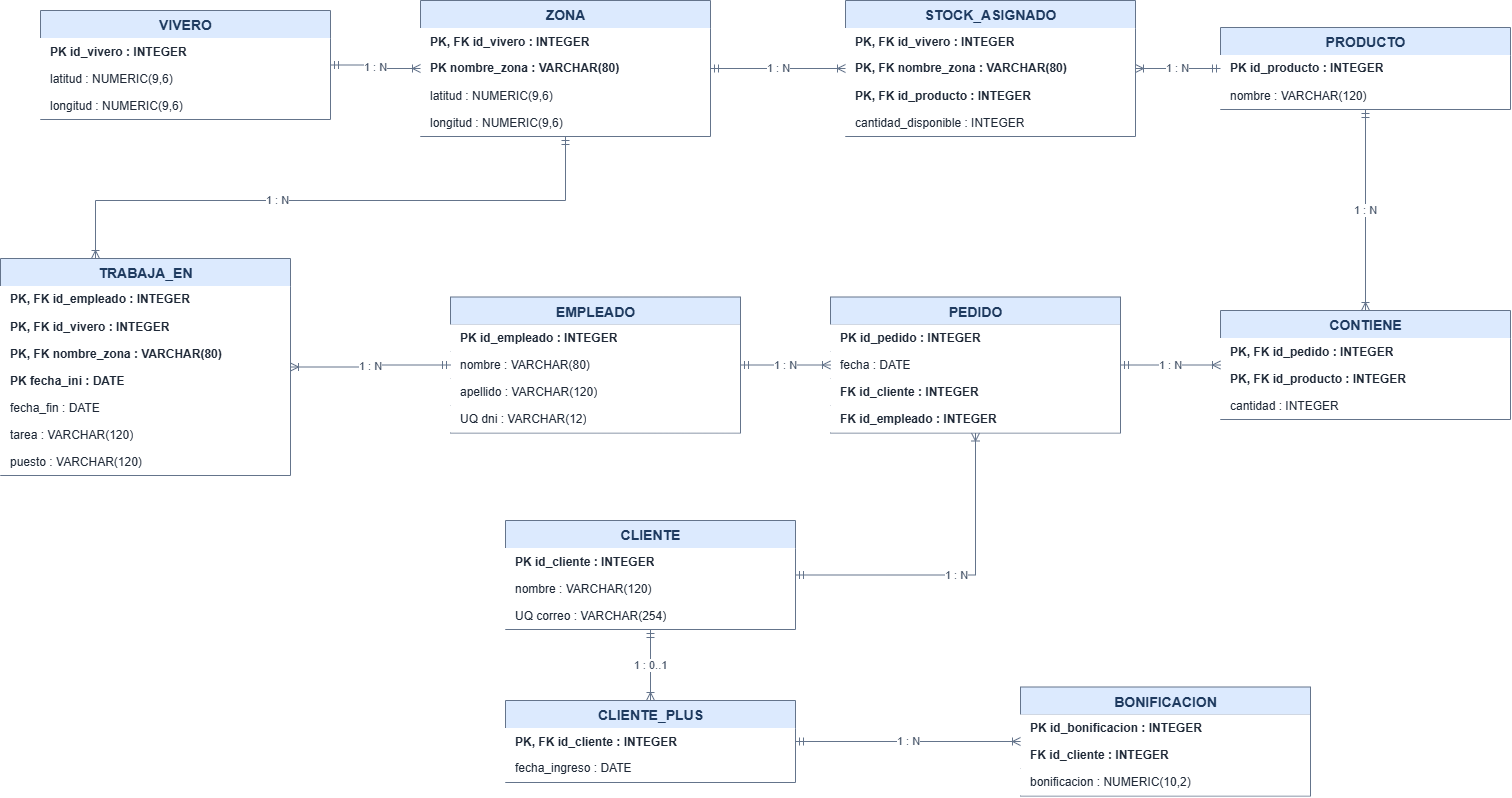

The diagram above was exported from draw.io. Its source (the exported page's mxGraphModel, read from the mxfile embedded in the PNG):
<mxGraphModel dx="3726" dy="910" grid="1" gridSize="10" guides="1" tooltips="1" connect="1" arrows="1" fold="1" page="1" pageScale="1" pageWidth="1470" pageHeight="1110" math="0" shadow="0">
  <root>
    <mxCell id="0" />
    <mxCell id="1" parent="0" />
    <mxCell id="VIVERO" parent="1" style="swimlane;fontStyle=1;align=center;verticalAlign=top;childLayout=stackLayout;horizontal=1;startSize=28;horizontalStack=0;resizeParent=1;resizeLast=0;collapsible=0;html=1;fillColor=#DCEAFE;swimlaneFillColor=#FFFFFF;strokeColor=#64748B;fontColor=#1E3A5F;fontSize=14;" value="VIVERO" vertex="1">
      <mxGeometry height="109" width="290" x="-100" y="90" as="geometry" />
    </mxCell>
    <mxCell id="VIVERO_id_vivero" parent="VIVERO" style="text;html=1;align=left;verticalAlign=middle;spacingLeft=8;overflow=hidden;fontSize=12;fontStyle=1;fillColor=#FFFFFF;fontColor=#1F2937;" value="PK  id_vivero : INTEGER" vertex="1">
      <mxGeometry height="27" width="290" y="28" as="geometry" />
    </mxCell>
    <mxCell id="VIVERO_latitud" parent="VIVERO" style="text;html=1;align=left;verticalAlign=middle;spacingLeft=8;overflow=hidden;fontSize=12;fontStyle=0;fillColor=#FFFFFF;fontColor=#1F2937;" value="       latitud : NUMERIC(9,6)" vertex="1">
      <mxGeometry height="27" width="290" y="55" as="geometry" />
    </mxCell>
    <mxCell id="VIVERO_longitud" parent="VIVERO" style="text;html=1;align=left;verticalAlign=middle;spacingLeft=8;overflow=hidden;fontSize=12;fontStyle=0;fillColor=#FFFFFF;fontColor=#1F2937;" value="       longitud : NUMERIC(9,6)" vertex="1">
      <mxGeometry height="27" width="290" y="82" as="geometry" />
    </mxCell>
    <mxCell id="ZONA" parent="1" style="swimlane;fontStyle=1;align=center;verticalAlign=top;childLayout=stackLayout;horizontal=1;startSize=28;horizontalStack=0;resizeParent=1;resizeLast=0;collapsible=0;html=1;fillColor=#DCEAFE;swimlaneFillColor=#FFFFFF;strokeColor=#64748B;fontColor=#1E3A5F;fontSize=14;" value="ZONA" vertex="1">
      <mxGeometry height="136" width="290" x="280" y="80" as="geometry" />
    </mxCell>
    <mxCell id="ZONA_id_vivero" parent="ZONA" style="text;html=1;align=left;verticalAlign=middle;spacingLeft=8;overflow=hidden;fontSize=12;fontStyle=1;fillColor=#FFFFFF;fontColor=#1F2937;" value="PK, FK  id_vivero : INTEGER" vertex="1">
      <mxGeometry height="27" width="290" y="28" as="geometry" />
    </mxCell>
    <mxCell id="ZONA_nombre_zona" parent="ZONA" style="text;html=1;align=left;verticalAlign=middle;spacingLeft=8;overflow=hidden;fontSize=12;fontStyle=1;fillColor=#FFFFFF;fontColor=#1F2937;" value="PK  nombre_zona : VARCHAR(80)" vertex="1">
      <mxGeometry height="27" width="290" y="55" as="geometry" />
    </mxCell>
    <mxCell id="ZONA_latitud" parent="ZONA" style="text;html=1;align=left;verticalAlign=middle;spacingLeft=8;overflow=hidden;fontSize=12;fontStyle=0;fillColor=#FFFFFF;fontColor=#1F2937;" value="       latitud : NUMERIC(9,6)" vertex="1">
      <mxGeometry height="27" width="290" y="82" as="geometry" />
    </mxCell>
    <mxCell id="ZONA_longitud" parent="ZONA" style="text;html=1;align=left;verticalAlign=middle;spacingLeft=8;overflow=hidden;fontSize=12;fontStyle=0;fillColor=#FFFFFF;fontColor=#1F2937;" value="       longitud : NUMERIC(9,6)" vertex="1">
      <mxGeometry height="27" width="290" y="109" as="geometry" />
    </mxCell>
    <mxCell id="STOCK_ASIGNADO" parent="1" style="swimlane;fontStyle=1;align=center;verticalAlign=top;childLayout=stackLayout;horizontal=1;startSize=28;horizontalStack=0;resizeParent=1;resizeLast=0;collapsible=0;html=1;fillColor=#DCEAFE;swimlaneFillColor=#FFFFFF;strokeColor=#64748B;fontColor=#1E3A5F;fontSize=14;" value="STOCK_ASIGNADO" vertex="1">
      <mxGeometry height="136" width="290" x="705" y="80" as="geometry" />
    </mxCell>
    <mxCell id="STOCK_ASIGNADO_id_vivero" parent="STOCK_ASIGNADO" style="text;html=1;align=left;verticalAlign=middle;spacingLeft=8;overflow=hidden;fontSize=12;fontStyle=1;fillColor=#FFFFFF;fontColor=#1F2937;" value="PK, FK  id_vivero : INTEGER" vertex="1">
      <mxGeometry height="27" width="290" y="28" as="geometry" />
    </mxCell>
    <mxCell id="STOCK_ASIGNADO_nombre_zona" parent="STOCK_ASIGNADO" style="text;html=1;align=left;verticalAlign=middle;spacingLeft=8;overflow=hidden;fontSize=12;fontStyle=1;fillColor=#FFFFFF;fontColor=#1F2937;" value="PK, FK  nombre_zona : VARCHAR(80)" vertex="1">
      <mxGeometry height="27" width="290" y="55" as="geometry" />
    </mxCell>
    <mxCell id="STOCK_ASIGNADO_id_producto" parent="STOCK_ASIGNADO" style="text;html=1;align=left;verticalAlign=middle;spacingLeft=8;overflow=hidden;fontSize=12;fontStyle=1;fillColor=#FFFFFF;fontColor=#1F2937;" value="PK, FK  id_producto : INTEGER" vertex="1">
      <mxGeometry height="27" width="290" y="82" as="geometry" />
    </mxCell>
    <mxCell id="STOCK_ASIGNADO_cantidad_disponible" parent="STOCK_ASIGNADO" style="text;html=1;align=left;verticalAlign=middle;spacingLeft=8;overflow=hidden;fontSize=12;fontStyle=0;fillColor=#FFFFFF;fontColor=#1F2937;" value="       cantidad_disponible : INTEGER" vertex="1">
      <mxGeometry height="27" width="290" y="109" as="geometry" />
    </mxCell>
    <mxCell id="PRODUCTO" parent="1" style="swimlane;fontStyle=1;align=center;verticalAlign=top;childLayout=stackLayout;horizontal=1;startSize=28;horizontalStack=0;resizeParent=1;resizeLast=0;collapsible=0;html=1;fillColor=#DCEAFE;swimlaneFillColor=#FFFFFF;strokeColor=#64748B;fontColor=#1E3A5F;fontSize=14;" value="PRODUCTO" vertex="1">
      <mxGeometry height="82" width="290" x="1080" y="107" as="geometry" />
    </mxCell>
    <mxCell id="PRODUCTO_id_producto" parent="PRODUCTO" style="text;html=1;align=left;verticalAlign=middle;spacingLeft=8;overflow=hidden;fontSize=12;fontStyle=1;fillColor=#FFFFFF;fontColor=#1F2937;" value="PK  id_producto : INTEGER" vertex="1">
      <mxGeometry height="27" width="290" y="28" as="geometry" />
    </mxCell>
    <mxCell id="PRODUCTO_nombre" parent="PRODUCTO" style="text;html=1;align=left;verticalAlign=middle;spacingLeft=8;overflow=hidden;fontSize=12;fontStyle=0;fillColor=#FFFFFF;fontColor=#1F2937;" value="       nombre : VARCHAR(120)" vertex="1">
      <mxGeometry height="27" width="290" y="55" as="geometry" />
    </mxCell>
    <mxCell id="EMPLEADO" parent="1" style="swimlane;fontStyle=1;align=center;verticalAlign=top;childLayout=stackLayout;horizontal=1;startSize=28;horizontalStack=0;resizeParent=1;resizeLast=0;collapsible=0;html=1;fillColor=#DCEAFE;swimlaneFillColor=#FFFFFF;strokeColor=#64748B;fontColor=#1E3A5F;fontSize=14;" value="EMPLEADO" vertex="1">
      <mxGeometry height="136" width="290" x="310" y="376.5" as="geometry" />
    </mxCell>
    <mxCell id="EMPLEADO_id_empleado" parent="EMPLEADO" style="text;html=1;align=left;verticalAlign=middle;spacingLeft=8;overflow=hidden;fontSize=12;fontStyle=1;fillColor=#FFFFFF;fontColor=#1F2937;" value="PK  id_empleado : INTEGER" vertex="1">
      <mxGeometry height="27" width="290" y="28" as="geometry" />
    </mxCell>
    <mxCell id="EMPLEADO_nombre" parent="EMPLEADO" style="text;html=1;align=left;verticalAlign=middle;spacingLeft=8;overflow=hidden;fontSize=12;fontStyle=0;fillColor=#FFFFFF;fontColor=#1F2937;" value="       nombre : VARCHAR(80)" vertex="1">
      <mxGeometry height="27" width="290" y="55" as="geometry" />
    </mxCell>
    <mxCell id="EMPLEADO_apellido" parent="EMPLEADO" style="text;html=1;align=left;verticalAlign=middle;spacingLeft=8;overflow=hidden;fontSize=12;fontStyle=0;fillColor=#FFFFFF;fontColor=#1F2937;" value="       apellido : VARCHAR(120)" vertex="1">
      <mxGeometry height="27" width="290" y="82" as="geometry" />
    </mxCell>
    <mxCell id="EMPLEADO_dni" parent="EMPLEADO" style="text;html=1;align=left;verticalAlign=middle;spacingLeft=8;overflow=hidden;fontSize=12;fontStyle=0;fillColor=#FFFFFF;fontColor=#1F2937;" value="UQ  dni : VARCHAR(12)" vertex="1">
      <mxGeometry height="27" width="290" y="109" as="geometry" />
    </mxCell>
    <mxCell id="TRABAJA_EN" parent="1" style="swimlane;fontStyle=1;align=center;verticalAlign=top;childLayout=stackLayout;horizontal=1;startSize=28;horizontalStack=0;resizeParent=1;resizeLast=0;collapsible=0;html=1;fillColor=#DCEAFE;swimlaneFillColor=#FFFFFF;strokeColor=#64748B;fontColor=#1E3A5F;fontSize=14;" value="TRABAJA_EN" vertex="1">
      <mxGeometry height="217" width="290" x="-140" y="338" as="geometry" />
    </mxCell>
    <mxCell id="TRABAJA_EN_id_empleado" parent="TRABAJA_EN" style="text;html=1;align=left;verticalAlign=middle;spacingLeft=8;overflow=hidden;fontSize=12;fontStyle=1;fillColor=#FFFFFF;fontColor=#1F2937;" value="PK, FK  id_empleado : INTEGER" vertex="1">
      <mxGeometry height="27" width="290" y="28" as="geometry" />
    </mxCell>
    <mxCell id="TRABAJA_EN_id_vivero" parent="TRABAJA_EN" style="text;html=1;align=left;verticalAlign=middle;spacingLeft=8;overflow=hidden;fontSize=12;fontStyle=1;fillColor=#FFFFFF;fontColor=#1F2937;" value="PK, FK  id_vivero : INTEGER" vertex="1">
      <mxGeometry height="27" width="290" y="55" as="geometry" />
    </mxCell>
    <mxCell id="TRABAJA_EN_nombre_zona" parent="TRABAJA_EN" style="text;html=1;align=left;verticalAlign=middle;spacingLeft=8;overflow=hidden;fontSize=12;fontStyle=1;fillColor=#FFFFFF;fontColor=#1F2937;" value="PK, FK  nombre_zona : VARCHAR(80)" vertex="1">
      <mxGeometry height="27" width="290" y="82" as="geometry" />
    </mxCell>
    <mxCell id="TRABAJA_EN_fecha_ini" parent="TRABAJA_EN" style="text;html=1;align=left;verticalAlign=middle;spacingLeft=8;overflow=hidden;fontSize=12;fontStyle=1;fillColor=#FFFFFF;fontColor=#1F2937;" value="PK  fecha_ini : DATE" vertex="1">
      <mxGeometry height="27" width="290" y="109" as="geometry" />
    </mxCell>
    <mxCell id="TRABAJA_EN_fecha_fin" parent="TRABAJA_EN" style="text;html=1;align=left;verticalAlign=middle;spacingLeft=8;overflow=hidden;fontSize=12;fontStyle=0;fillColor=#FFFFFF;fontColor=#1F2937;" value="       fecha_fin : DATE" vertex="1">
      <mxGeometry height="27" width="290" y="136" as="geometry" />
    </mxCell>
    <mxCell id="TRABAJA_EN_tarea" parent="TRABAJA_EN" style="text;html=1;align=left;verticalAlign=middle;spacingLeft=8;overflow=hidden;fontSize=12;fontStyle=0;fillColor=#FFFFFF;fontColor=#1F2937;" value="       tarea : VARCHAR(120)" vertex="1">
      <mxGeometry height="27" width="290" y="163" as="geometry" />
    </mxCell>
    <mxCell id="TRABAJA_EN_puesto" parent="TRABAJA_EN" style="text;html=1;align=left;verticalAlign=middle;spacingLeft=8;overflow=hidden;fontSize=12;fontStyle=0;fillColor=#FFFFFF;fontColor=#1F2937;" value="       puesto : VARCHAR(120)" vertex="1">
      <mxGeometry height="27" width="290" y="190" as="geometry" />
    </mxCell>
    <mxCell id="PEDIDO" parent="1" style="swimlane;fontStyle=1;align=center;verticalAlign=top;childLayout=stackLayout;horizontal=1;startSize=28;horizontalStack=0;resizeParent=1;resizeLast=0;collapsible=0;html=1;fillColor=#DCEAFE;swimlaneFillColor=#FFFFFF;strokeColor=#64748B;fontColor=#1E3A5F;fontSize=14;" value="PEDIDO" vertex="1">
      <mxGeometry height="136" width="290" x="690" y="376.5" as="geometry" />
    </mxCell>
    <mxCell id="PEDIDO_id_pedido" parent="PEDIDO" style="text;html=1;align=left;verticalAlign=middle;spacingLeft=8;overflow=hidden;fontSize=12;fontStyle=1;fillColor=#FFFFFF;fontColor=#1F2937;" value="PK  id_pedido : INTEGER" vertex="1">
      <mxGeometry height="27" width="290" y="28" as="geometry" />
    </mxCell>
    <mxCell id="PEDIDO_fecha" parent="PEDIDO" style="text;html=1;align=left;verticalAlign=middle;spacingLeft=8;overflow=hidden;fontSize=12;fontStyle=0;fillColor=#FFFFFF;fontColor=#1F2937;" value="       fecha : DATE" vertex="1">
      <mxGeometry height="27" width="290" y="55" as="geometry" />
    </mxCell>
    <mxCell id="PEDIDO_id_cliente" parent="PEDIDO" style="text;html=1;align=left;verticalAlign=middle;spacingLeft=8;overflow=hidden;fontSize=12;fontStyle=1;fillColor=#FFFFFF;fontColor=#1F2937;" value="FK  id_cliente : INTEGER" vertex="1">
      <mxGeometry height="27" width="290" y="82" as="geometry" />
    </mxCell>
    <mxCell id="PEDIDO_id_empleado" parent="PEDIDO" style="text;html=1;align=left;verticalAlign=middle;spacingLeft=8;overflow=hidden;fontSize=12;fontStyle=1;fillColor=#FFFFFF;fontColor=#1F2937;" value="FK  id_empleado : INTEGER" vertex="1">
      <mxGeometry height="27" width="290" y="109" as="geometry" />
    </mxCell>
    <mxCell id="CONTIENE" parent="1" style="swimlane;fontStyle=1;align=center;verticalAlign=top;childLayout=stackLayout;horizontal=1;startSize=28;horizontalStack=0;resizeParent=1;resizeLast=0;collapsible=0;html=1;fillColor=#DCEAFE;swimlaneFillColor=#FFFFFF;strokeColor=#64748B;fontColor=#1E3A5F;fontSize=14;" value="CONTIENE" vertex="1">
      <mxGeometry height="109" width="290" x="1080" y="390" as="geometry" />
    </mxCell>
    <mxCell id="CONTIENE_id_pedido" parent="CONTIENE" style="text;html=1;align=left;verticalAlign=middle;spacingLeft=8;overflow=hidden;fontSize=12;fontStyle=1;fillColor=#FFFFFF;fontColor=#1F2937;" value="PK, FK  id_pedido : INTEGER" vertex="1">
      <mxGeometry height="27" width="290" y="28" as="geometry" />
    </mxCell>
    <mxCell id="CONTIENE_id_producto" parent="CONTIENE" style="text;html=1;align=left;verticalAlign=middle;spacingLeft=8;overflow=hidden;fontSize=12;fontStyle=1;fillColor=#FFFFFF;fontColor=#1F2937;" value="PK, FK  id_producto : INTEGER" vertex="1">
      <mxGeometry height="27" width="290" y="55" as="geometry" />
    </mxCell>
    <mxCell id="CONTIENE_cantidad" parent="CONTIENE" style="text;html=1;align=left;verticalAlign=middle;spacingLeft=8;overflow=hidden;fontSize=12;fontStyle=0;fillColor=#FFFFFF;fontColor=#1F2937;" value="       cantidad : INTEGER" vertex="1">
      <mxGeometry height="27" width="290" y="82" as="geometry" />
    </mxCell>
    <mxCell id="CLIENTE" parent="1" style="swimlane;fontStyle=1;align=center;verticalAlign=top;childLayout=stackLayout;horizontal=1;startSize=28;horizontalStack=0;resizeParent=1;resizeLast=0;collapsible=0;html=1;fillColor=#DCEAFE;swimlaneFillColor=#FFFFFF;strokeColor=#64748B;fontColor=#1E3A5F;fontSize=14;" value="CLIENTE" vertex="1">
      <mxGeometry height="109" width="290" x="365" y="600" as="geometry" />
    </mxCell>
    <mxCell id="CLIENTE_id_cliente" parent="CLIENTE" style="text;html=1;align=left;verticalAlign=middle;spacingLeft=8;overflow=hidden;fontSize=12;fontStyle=1;fillColor=#FFFFFF;fontColor=#1F2937;" value="PK  id_cliente : INTEGER" vertex="1">
      <mxGeometry height="27" width="290" y="28" as="geometry" />
    </mxCell>
    <mxCell id="CLIENTE_nombre" parent="CLIENTE" style="text;html=1;align=left;verticalAlign=middle;spacingLeft=8;overflow=hidden;fontSize=12;fontStyle=0;fillColor=#FFFFFF;fontColor=#1F2937;" value="       nombre : VARCHAR(120)" vertex="1">
      <mxGeometry height="27" width="290" y="55" as="geometry" />
    </mxCell>
    <mxCell id="CLIENTE_correo" parent="CLIENTE" style="text;html=1;align=left;verticalAlign=middle;spacingLeft=8;overflow=hidden;fontSize=12;fontStyle=0;fillColor=#FFFFFF;fontColor=#1F2937;" value="UQ  correo : VARCHAR(254)" vertex="1">
      <mxGeometry height="27" width="290" y="82" as="geometry" />
    </mxCell>
    <mxCell id="CLIENTE_PLUS" parent="1" style="swimlane;fontStyle=1;align=center;verticalAlign=top;childLayout=stackLayout;horizontal=1;startSize=28;horizontalStack=0;resizeParent=1;resizeLast=0;collapsible=0;html=1;fillColor=#DCEAFE;swimlaneFillColor=#FFFFFF;strokeColor=#64748B;fontColor=#1E3A5F;fontSize=14;" value="CLIENTE_PLUS" vertex="1">
      <mxGeometry height="82" width="290" x="365" y="780" as="geometry" />
    </mxCell>
    <mxCell id="CLIENTE_PLUS_id_cliente" parent="CLIENTE_PLUS" style="text;html=1;align=left;verticalAlign=middle;spacingLeft=8;overflow=hidden;fontSize=12;fontStyle=1;fillColor=#FFFFFF;fontColor=#1F2937;" value="PK, FK  id_cliente : INTEGER" vertex="1">
      <mxGeometry height="27" width="290" y="28" as="geometry" />
    </mxCell>
    <mxCell id="CLIENTE_PLUS_fecha_ingreso" parent="CLIENTE_PLUS" style="text;html=1;align=left;verticalAlign=middle;spacingLeft=8;overflow=hidden;fontSize=12;fontStyle=0;fillColor=#FFFFFF;fontColor=#1F2937;" value="       fecha_ingreso : DATE" vertex="1">
      <mxGeometry height="27" width="290" y="55" as="geometry" />
    </mxCell>
    <mxCell id="BONIFICACION" parent="1" style="swimlane;fontStyle=1;align=center;verticalAlign=top;childLayout=stackLayout;horizontal=1;startSize=28;horizontalStack=0;resizeParent=1;resizeLast=0;collapsible=0;html=1;fillColor=#DCEAFE;swimlaneFillColor=#FFFFFF;strokeColor=#64748B;fontColor=#1E3A5F;fontSize=14;" value="BONIFICACION" vertex="1">
      <mxGeometry height="109" width="290" x="880" y="766.5" as="geometry" />
    </mxCell>
    <mxCell id="BONIFICACION_id_bonificacion" parent="BONIFICACION" style="text;html=1;align=left;verticalAlign=middle;spacingLeft=8;overflow=hidden;fontSize=12;fontStyle=1;fillColor=#FFFFFF;fontColor=#1F2937;" value="PK  id_bonificacion : INTEGER" vertex="1">
      <mxGeometry height="27" width="290" y="28" as="geometry" />
    </mxCell>
    <mxCell id="BONIFICACION_id_cliente" parent="BONIFICACION" style="text;html=1;align=left;verticalAlign=middle;spacingLeft=8;overflow=hidden;fontSize=12;fontStyle=1;fillColor=#FFFFFF;fontColor=#1F2937;" value="FK  id_cliente : INTEGER" vertex="1">
      <mxGeometry height="27" width="290" y="55" as="geometry" />
    </mxCell>
    <mxCell id="BONIFICACION_bonificacion" parent="BONIFICACION" style="text;html=1;align=left;verticalAlign=middle;spacingLeft=8;overflow=hidden;fontSize=12;fontStyle=0;fillColor=#FFFFFF;fontColor=#1F2937;" value="       bonificacion : NUMERIC(10,2)" vertex="1">
      <mxGeometry height="27" width="290" y="82" as="geometry" />
    </mxCell>
    <mxCell id="relation_1" edge="1" parent="1" source="VIVERO" style="edgeStyle=orthogonalEdgeStyle;rounded=0;orthogonalLoop=1;jettySize=auto;html=1;startArrow=ERmandOne;startFill=0;endArrow=ERoneToMany;endFill=0;strokeColor=#64748B;fontColor=#475569;fontSize=11;labelBackgroundColor=#FFFFFF;" target="ZONA" value="1 : N">
      <mxGeometry relative="1" as="geometry" />
    </mxCell>
    <mxCell id="relation_2" edge="1" parent="1" source="ZONA" style="edgeStyle=orthogonalEdgeStyle;rounded=0;orthogonalLoop=1;jettySize=auto;html=1;startArrow=ERmandOne;startFill=0;endArrow=ERoneToMany;endFill=0;strokeColor=#64748B;fontColor=#475569;fontSize=11;labelBackgroundColor=#FFFFFF;" target="STOCK_ASIGNADO" value="1 : N">
      <mxGeometry relative="1" as="geometry" />
    </mxCell>
    <mxCell id="relation_3" edge="1" parent="1" source="PRODUCTO" style="edgeStyle=orthogonalEdgeStyle;rounded=0;orthogonalLoop=1;jettySize=auto;html=1;startArrow=ERmandOne;startFill=0;endArrow=ERoneToMany;endFill=0;strokeColor=#64748B;fontColor=#475569;fontSize=11;labelBackgroundColor=#FFFFFF;" target="STOCK_ASIGNADO" value="1 : N">
      <mxGeometry relative="1" as="geometry" />
    </mxCell>
    <mxCell id="relation_4" edge="1" parent="1" source="EMPLEADO" style="edgeStyle=orthogonalEdgeStyle;rounded=0;orthogonalLoop=1;jettySize=auto;html=1;startArrow=ERmandOne;startFill=0;endArrow=ERoneToMany;endFill=0;strokeColor=#64748B;fontColor=#475569;fontSize=11;labelBackgroundColor=#FFFFFF;" target="TRABAJA_EN" value="1 : N">
      <mxGeometry relative="1" as="geometry" />
    </mxCell>
    <mxCell id="relation_5" edge="1" parent="1" source="ZONA_longitud" style="edgeStyle=orthogonalEdgeStyle;rounded=0;orthogonalLoop=1;jettySize=auto;html=1;startArrow=ERmandOne;startFill=0;endArrow=ERoneToMany;endFill=0;strokeColor=#64748B;fontColor=#475569;fontSize=11;labelBackgroundColor=#FFFFFF;exitX=0.5;exitY=1;exitDx=0;exitDy=0;" target="TRABAJA_EN" value="1 : N">
      <mxGeometry relative="1" x="0.1898" as="geometry">
        <Array as="points">
          <mxPoint x="425" y="280" />
          <mxPoint x="-45" y="280" />
        </Array>
      </mxGeometry>
    </mxCell>
    <mxCell id="relation_6" edge="1" parent="1" source="CLIENTE" style="edgeStyle=orthogonalEdgeStyle;rounded=0;orthogonalLoop=1;jettySize=auto;html=1;startArrow=ERmandOne;startFill=0;endArrow=ERoneToMany;endFill=0;strokeColor=#64748B;fontColor=#475569;fontSize=11;labelBackgroundColor=#FFFFFF;" target="CLIENTE_PLUS" value="1 : 0..1">
      <mxGeometry relative="1" as="geometry" />
    </mxCell>
    <mxCell id="relation_7" edge="1" parent="1" source="CLIENTE_PLUS" style="edgeStyle=orthogonalEdgeStyle;rounded=0;orthogonalLoop=1;jettySize=auto;html=1;startArrow=ERmandOne;startFill=0;endArrow=ERoneToMany;endFill=0;strokeColor=#64748B;fontColor=#475569;fontSize=11;labelBackgroundColor=#FFFFFF;" target="BONIFICACION" value="1 : N">
      <mxGeometry relative="1" as="geometry" />
    </mxCell>
    <mxCell id="relation_8" edge="1" parent="1" source="CLIENTE" style="edgeStyle=orthogonalEdgeStyle;rounded=0;orthogonalLoop=1;jettySize=auto;html=1;startArrow=ERmandOne;startFill=0;endArrow=ERoneToMany;endFill=0;strokeColor=#64748B;fontColor=#475569;fontSize=11;labelBackgroundColor=#FFFFFF;" target="PEDIDO" value="1 : N">
      <mxGeometry relative="1" as="geometry" />
    </mxCell>
    <mxCell id="relation_9" edge="1" parent="1" source="EMPLEADO" style="edgeStyle=orthogonalEdgeStyle;rounded=0;orthogonalLoop=1;jettySize=auto;html=1;startArrow=ERmandOne;startFill=0;endArrow=ERoneToMany;endFill=0;strokeColor=#64748B;fontColor=#475569;fontSize=11;labelBackgroundColor=#FFFFFF;" target="PEDIDO" value="1 : N">
      <mxGeometry relative="1" as="geometry" />
    </mxCell>
    <mxCell id="relation_10" edge="1" parent="1" source="PEDIDO" style="edgeStyle=orthogonalEdgeStyle;rounded=0;orthogonalLoop=1;jettySize=auto;html=1;startArrow=ERmandOne;startFill=0;endArrow=ERoneToMany;endFill=0;strokeColor=#64748B;fontColor=#475569;fontSize=11;labelBackgroundColor=#FFFFFF;" target="CONTIENE" value="1 : N">
      <mxGeometry relative="1" as="geometry" />
    </mxCell>
    <mxCell id="relation_11" edge="1" parent="1" source="PRODUCTO" style="edgeStyle=orthogonalEdgeStyle;rounded=0;orthogonalLoop=1;jettySize=auto;html=1;startArrow=ERmandOne;startFill=0;endArrow=ERoneToMany;endFill=0;strokeColor=#64748B;fontColor=#475569;fontSize=11;labelBackgroundColor=#FFFFFF;" target="CONTIENE" value="1 : N">
      <mxGeometry relative="1" as="geometry" />
    </mxCell>
  </root>
</mxGraphModel>